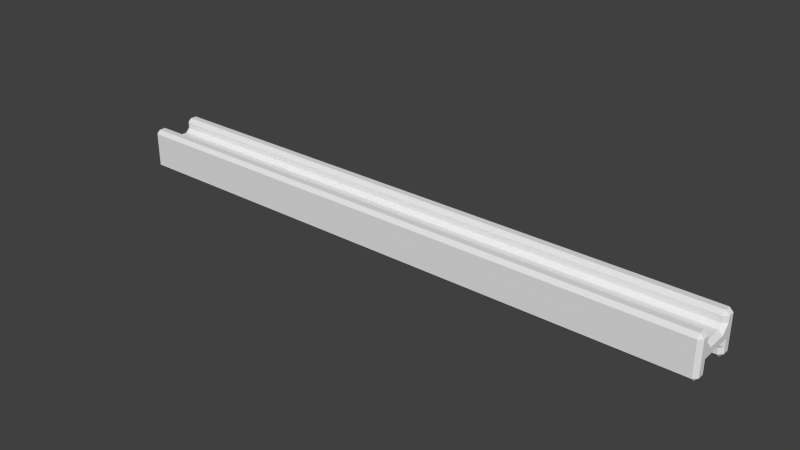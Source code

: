 # Source: road.blend  (saved by Blender 2.76.0; exported with 4.5.12 LTS)
import bpy
from mathutils import Matrix  # noqa: F401  (used for matrix-valued properties, if any)

bpy.ops.wm.read_factory_settings(use_empty=True)
scene = bpy.context.scene
scene.name = 'Scene'

# ---- collections
col_collection_1 = bpy.data.collections.new('Collection 1'); scene.collection.children.link(col_collection_1)

# ---- materials (node trees are filled in below, after node groups)
mat_material = bpy.data.materials.new('Material')
mat_material.alpha_threshold = 0.0
mat_material.use_transparent_shadow = False
mat_material.roughness = 0.5
mat_material.line_color = (0.0, 0.0, 0.0, 1.0)

# ---- material node trees

# ---- world
world_world = bpy.data.worlds.new('World'); scene.world = world_world
world_world.color = (0.05088, 0.05088, 0.05088)
world_world.use_sun_shadow = False
world_world.sun_shadow_jitter_overblur = 0.0
world_world.cycles.sampling_method = 'MANUAL'
world_world.cycles.sample_map_resolution = 256

# ---- meshes
me_cube = bpy.data.meshes.new('Cube')
me_cube.from_pydata([(4.4, 0.1463, -0.04631), (4.346, 0.1463, -0.1), (4.346, 0.2, -0.1537), (4.4, 0.2537, -0.1537), (4.4, 0.2537, -0.04631), (4.4, -0.1463, -0.04631), (4.4, -0.2537, -0.04631), (4.4, -0.2537, -0.1537), (4.346, -0.2, -0.1537), (4.346, -0.1463, -0.1), (-4.346, -0.2, -0.1537), (-4.4, -0.2537, -0.1537), (-4.4, -0.2537, -0.04631), (-4.4, -0.1463, -0.04631), (-4.346, -0.1463, -0.1), (-4.346, 0.2, -0.1537), (-4.346, 0.1463, -0.1), (-4.4, 0.1463, -0.04631), (-4.4, 0.2537, -0.04631), (-4.4, 0.2537, -0.1537), (4.4, 0.2537, 0.04631), (4.4, 0.2537, 0.1537), (4.346, 0.2, 0.1537), (4.346, 0.1463, 0.1), (4.4, 0.1463, 0.04631), (4.4, -0.2537, 0.04631), (4.4, -0.1463, 0.04631), (4.346, -0.1463, 0.1), (4.346, -0.2, 0.1537), (4.4, -0.2537, 0.1537), (-4.4, -0.2537, 0.04631), (-4.4, -0.2537, 0.1537), (-4.346, -0.2, 0.1537), (-4.346, -0.1463, 0.1), (-4.4, -0.1463, 0.04631), (-4.4, 0.2537, 0.04631), (-4.4, 0.1463, 0.04631), (-4.346, 0.1463, 0.1), (-4.346, 0.2, 0.1537), (-4.4, 0.2537, 0.1537), (4.346, -0.4, -0.1537), (4.4, -0.3463, -0.1537), (4.4, -0.3463, -0.04631), (4.346, -0.4, -0.04631), (-4.346, -0.4, -0.1537), (-4.346, -0.4, -0.04631), (-4.4, -0.3463, -0.04631), (-4.4, -0.3463, -0.1537), (4.4, -0.3463, 0.04631), (4.4, -0.3463, 0.1537), (4.346, -0.4, 0.1537), (4.346, -0.4, 0.04631), (-4.4, -0.3463, 0.04631), (-4.346, -0.4, 0.04631), (-4.346, -0.4, 0.1537), (-4.4, -0.3463, 0.1537), (4.346, 0.4, -0.1537), (4.346, 0.4, -0.04631), (4.4, 0.3463, -0.04631), (4.4, 0.3463, -0.1537), (-4.346, 0.4, -0.1537), (-4.4, 0.3463, -0.1537), (-4.4, 0.3463, -0.04631), (-4.346, 0.4, -0.04631), (4.4, 0.3463, 0.04631), (4.346, 0.4, 0.04631), (4.346, 0.4, 0.1537), (4.4, 0.3463, 0.1537), (-4.4, 0.3463, 0.04631), (-4.4, 0.3463, 0.1537), (-4.346, 0.4, 0.1537), (-4.346, 0.4, 0.04631), (4.346, -0.2, 0.2463), (4.346, -0.2537, 0.3), (4.4, -0.2537, 0.2463), (-4.346, -0.2, 0.2463), (-4.4, -0.2537, 0.2463), (-4.346, -0.2537, 0.3), (4.346, -0.4, 0.2463), (4.4, -0.3463, 0.2463), (4.346, -0.3463, 0.3), (-4.346, -0.4, 0.2463), (-4.346, -0.3463, 0.3), (-4.4, -0.3463, 0.2463), (4.346, 0.2, 0.2463), (4.4, 0.2537, 0.2463), (4.346, 0.2537, 0.3), (-4.346, 0.2, 0.2463), (-4.346, 0.2537, 0.3), (-4.4, 0.2537, 0.2463), (4.346, 0.4, 0.2463), (4.346, 0.3463, 0.3), (4.4, 0.3463, 0.2463), (-4.346, 0.4, 0.2463), (-4.4, 0.3463, 0.2463), (-4.346, 0.3463, 0.3), (4.346, 0.2, -0.2463), (4.346, 0.2537, -0.3), (4.4, 0.2537, -0.2463), (-4.346, 0.2, -0.2463), (-4.4, 0.2537, -0.2463), (-4.346, 0.2537, -0.3), (4.346, 0.4, -0.2463), (4.4, 0.3463, -0.2463), (4.346, 0.3463, -0.3), (-4.346, 0.4, -0.2463), (-4.346, 0.3463, -0.3), (-4.4, 0.3463, -0.2463), (4.346, -0.2, -0.2463), (4.4, -0.2537, -0.2463), (4.346, -0.2537, -0.3), (-4.346, -0.2, -0.2463), (-4.346, -0.2537, -0.3), (-4.4, -0.2537, -0.2463), (4.346, -0.4, -0.2463), (4.346, -0.3463, -0.3), (4.4, -0.3463, -0.2463), (-4.346, -0.4, -0.2463), (-4.4, -0.3463, -0.2463), (-4.346, -0.3463, -0.3)], [], [(2, 15, 99, 96), (21, 67, 92, 85), (20, 4, 58, 64), (49, 29, 74, 79), (30, 12, 46, 52), (0, 24, 26, 5), (54, 50, 78, 81), (47, 11, 113, 118), (7, 41, 116, 109), (43, 51, 53, 45), (60, 56, 102, 105), (59, 3, 98, 103), (73, 77, 82, 80), (19, 61, 107, 100), (88, 86, 91, 95), (31, 55, 83, 76), (65, 57, 63, 71), (69, 39, 89, 94), (97, 101, 106, 104), (38, 22, 84, 87), (28, 32, 75, 72), (40, 44, 117, 114), (112, 110, 115, 119), (23, 37, 33, 27), (66, 70, 93, 90), (6, 25, 48, 42), (10, 8, 108, 111), (18, 35, 68, 62), (13, 34, 36, 17), (0, 1, 2, 3, 4), (5, 6, 7, 8, 9), (10, 11, 12, 13, 14), (15, 16, 17, 18, 19), (20, 21, 22, 23, 24), (25, 26, 27, 28, 29), (30, 31, 32, 33, 34), (35, 36, 37, 38, 39), (40, 41, 42, 43), (44, 45, 46, 47), (48, 49, 50, 51), (52, 53, 54, 55), (56, 57, 58, 59), (60, 61, 62, 63), (64, 65, 66, 67), (68, 69, 70, 71), (72, 73, 74), (75, 76, 77), (78, 79, 80), (81, 82, 83), (84, 85, 86), (87, 88, 89), (90, 91, 92), (93, 94, 95), (96, 97, 98), (99, 100, 101), (102, 103, 104), (105, 106, 107), (108, 109, 110), (111, 112, 113), (114, 115, 116), (117, 118, 119), (0, 5, 9, 1), (1, 16, 15, 2), (4, 20, 24, 0), (8, 10, 14, 9), (5, 26, 25, 6), (13, 17, 16, 14), (12, 30, 34, 13), (17, 36, 35, 18), (23, 27, 26, 24), (22, 38, 37, 23), (27, 33, 32, 28), (33, 37, 36, 34), (43, 45, 44, 40), (42, 48, 51, 43), (45, 53, 52, 46), (50, 54, 53, 51), (30, 52, 55, 31), (48, 25, 29, 49), (11, 47, 46, 12), (41, 7, 6, 42), (56, 60, 63, 57), (57, 65, 64, 58), (62, 68, 71, 63), (65, 71, 70, 66), (18, 62, 61, 19), (58, 4, 3, 59), (67, 21, 20, 64), (68, 35, 39, 69), (72, 75, 77, 73), (80, 82, 81, 78), (76, 83, 82, 77), (79, 74, 73, 80), (31, 76, 75, 32), (74, 29, 28, 72), (78, 50, 49, 79), (83, 55, 54, 81), (86, 88, 87, 84), (90, 93, 95, 91), (91, 86, 85, 92), (94, 89, 88, 95), (69, 94, 93, 70), (92, 67, 66, 90), (84, 22, 21, 85), (89, 39, 38, 87), (96, 99, 101, 97), (104, 106, 105, 102), (100, 107, 106, 101), (103, 98, 97, 104), (19, 100, 99, 15), (98, 3, 2, 96), (60, 105, 107, 61), (59, 103, 102, 56), (110, 112, 111, 108), (114, 117, 119, 115), (112, 119, 118, 113), (115, 110, 109, 116), (47, 118, 117, 44), (116, 41, 40, 114), (108, 8, 7, 109), (10, 111, 113, 11), (1, 9, 14, 16)])
me_cube.materials.append(mat_material)
me_cube.use_remesh_preserve_volume = False
me_cube.use_remesh_preserve_attributes = False
me_cube.use_mirror_vertex_groups = False
me_cube.update()

# ---- objects
ob_cube = bpy.data.objects.new('Cube', me_cube)

# ---- transforms, parenting, visibility, modifiers, constraints
ob_cube.location = (0.0, 0.0, 0.0)
ob_cube.lock_rotations_4d = False
ob_cube.empty_display_type = 'ARROWS'
ob_cube.lineart.crease_threshold = 0.0

# ---- collection membership
col_collection_1.objects.link(ob_cube)

# ---- scene / render settings (as saved in the file)
scene.frame_start = 1; scene.frame_end = 250; scene.frame_set(1)
scene.render.engine = 'BLENDER_EEVEE_NEXT'
scene.render.resolution_percentage = 50
scene.render.dither_intensity = 0.0
scene.cycles.use_denoising = False
scene.cycles.samples = 10
scene.cycles.sampling_pattern = 'TABULATED_SOBOL'
scene.cycles.light_sampling_threshold = 0.0
scene.cycles.use_adaptive_sampling = False
scene.cycles.use_light_tree = False
scene.cycles.blur_glossy = 0.0
scene.cycles.pixel_filter_type = 'GAUSSIAN'
scene.cycles.sample_clamp_indirect = 0.0
scene.view_settings.view_transform = 'Standard'
bpy.context.view_layer.update()

# ---- added for rendering (the .blend has no active camera and no usable light): camera, sun
cam_auto = bpy.data.cameras.new('AutoCamera')
cam_auto.lens = 50.0
cam_auto.sensor_width = 36.0
cam_auto.clip_end = 1000.0
ob_auto_camera = bpy.data.objects.new('AutoCamera', cam_auto)
scene.collection.objects.link(ob_auto_camera)
ob_auto_camera.location = (8.19438, -9.83325, 6.5555)
ob_auto_camera.rotation_euler = (1.09748, -7.21219e-08, 0.694738)
scene.camera = ob_auto_camera
light_auto_sun = bpy.data.lights.new('AutoSun', 'SUN')
light_auto_sun.energy = 3.0
light_auto_sun.angle = 0.0523599
ob_auto_sun = bpy.data.objects.new('AutoSun', light_auto_sun)
scene.collection.objects.link(ob_auto_sun)
ob_auto_sun.rotation_euler = (0.872665, 0.174533, 0.523599)
bpy.context.view_layer.update()
